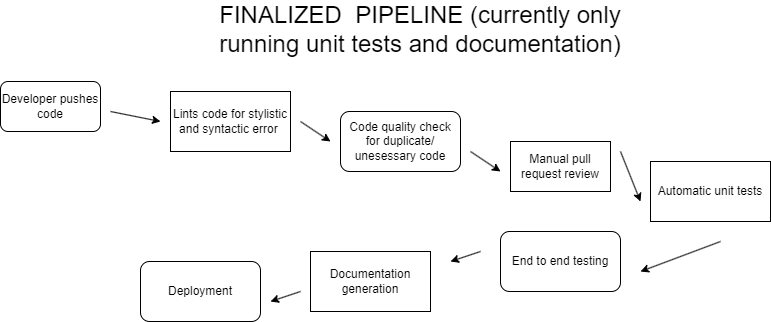

The diagram above was exported from draw.io. Its source (the exported page's mxGraphModel, read from the mxfile embedded in the PNG):
<mxGraphModel dx="917" dy="403" grid="1" gridSize="10" guides="1" tooltips="1" connect="1" arrows="1" fold="1" page="1" pageScale="1" pageWidth="850" pageHeight="1100" math="0" shadow="0">
  <root>
    <mxCell id="0" />
    <mxCell id="1" parent="0" />
    <mxCell id="2" value="Developer pushes code" style="rounded=1;whiteSpace=wrap;html=1;" vertex="1" parent="1">
      <mxGeometry x="40" y="87" width="100" height="50" as="geometry" />
    </mxCell>
    <mxCell id="3" value="Lints code for stylistic and syntactic error&amp;nbsp;" style="rounded=0;whiteSpace=wrap;html=1;" vertex="1" parent="1">
      <mxGeometry x="210" y="97" width="120" height="60" as="geometry" />
    </mxCell>
    <mxCell id="4" value="Code quality check for duplicate/ unesessary code" style="rounded=1;whiteSpace=wrap;html=1;" vertex="1" parent="1">
      <mxGeometry x="380" y="117" width="120" height="60" as="geometry" />
    </mxCell>
    <mxCell id="5" value="Manual pull request review" style="rounded=0;whiteSpace=wrap;html=1;" vertex="1" parent="1">
      <mxGeometry x="550" y="147" width="100" height="50" as="geometry" />
    </mxCell>
    <mxCell id="6" value="Automatic unit tests" style="rounded=0;whiteSpace=wrap;html=1;" vertex="1" parent="1">
      <mxGeometry x="690" y="167" width="120" height="60" as="geometry" />
    </mxCell>
    <mxCell id="7" value="End to end testing" style="rounded=1;whiteSpace=wrap;html=1;" vertex="1" parent="1">
      <mxGeometry x="540" y="237" width="120" height="60" as="geometry" />
    </mxCell>
    <mxCell id="8" value="Documentation generation" style="rounded=0;whiteSpace=wrap;html=1;" vertex="1" parent="1">
      <mxGeometry x="350" y="257" width="120" height="60" as="geometry" />
    </mxCell>
    <mxCell id="9" value="Deployment" style="rounded=1;whiteSpace=wrap;html=1;" vertex="1" parent="1">
      <mxGeometry x="180" y="267" width="120" height="60" as="geometry" />
    </mxCell>
    <mxCell id="10" value="" style="endArrow=classic;html=1;" edge="1" parent="1">
      <mxGeometry width="50" height="50" relative="1" as="geometry">
        <mxPoint x="150" y="117" as="sourcePoint" />
        <mxPoint x="200" y="127" as="targetPoint" />
      </mxGeometry>
    </mxCell>
    <mxCell id="11" value="" style="endArrow=classic;html=1;" edge="1" parent="1">
      <mxGeometry width="50" height="50" relative="1" as="geometry">
        <mxPoint x="340" y="127" as="sourcePoint" />
        <mxPoint x="370" y="147" as="targetPoint" />
      </mxGeometry>
    </mxCell>
    <mxCell id="12" value="" style="endArrow=classic;html=1;" edge="1" parent="1">
      <mxGeometry width="50" height="50" relative="1" as="geometry">
        <mxPoint x="510" y="157" as="sourcePoint" />
        <mxPoint x="540" y="177" as="targetPoint" />
      </mxGeometry>
    </mxCell>
    <mxCell id="13" value="" style="endArrow=classic;html=1;" edge="1" parent="1">
      <mxGeometry width="50" height="50" relative="1" as="geometry">
        <mxPoint x="660" y="157" as="sourcePoint" />
        <mxPoint x="680" y="207" as="targetPoint" />
      </mxGeometry>
    </mxCell>
    <mxCell id="14" value="" style="endArrow=classic;html=1;" edge="1" parent="1">
      <mxGeometry width="50" height="50" relative="1" as="geometry">
        <mxPoint x="520" y="257" as="sourcePoint" />
        <mxPoint x="490" y="267" as="targetPoint" />
      </mxGeometry>
    </mxCell>
    <mxCell id="16" value="" style="endArrow=classic;html=1;" edge="1" parent="1">
      <mxGeometry width="50" height="50" relative="1" as="geometry">
        <mxPoint x="340" y="297" as="sourcePoint" />
        <mxPoint x="310" y="307" as="targetPoint" />
      </mxGeometry>
    </mxCell>
    <mxCell id="17" value="" style="endArrow=classic;html=1;" edge="1" parent="1">
      <mxGeometry width="50" height="50" relative="1" as="geometry">
        <mxPoint x="760" y="247" as="sourcePoint" />
        <mxPoint x="680" y="277" as="targetPoint" />
      </mxGeometry>
    </mxCell>
    <mxCell id="19" value="&lt;font style=&quot;font-size: 24px;&quot;&gt;FINALIZED&amp;nbsp; PIPELINE (currently only running unit tests and documentation)&lt;/font&gt;" style="text;html=1;strokeColor=none;fillColor=none;align=center;verticalAlign=middle;whiteSpace=wrap;rounded=0;" vertex="1" parent="1">
      <mxGeometry x="220" y="10" width="480" height="50" as="geometry" />
    </mxCell>
  </root>
</mxGraphModel>